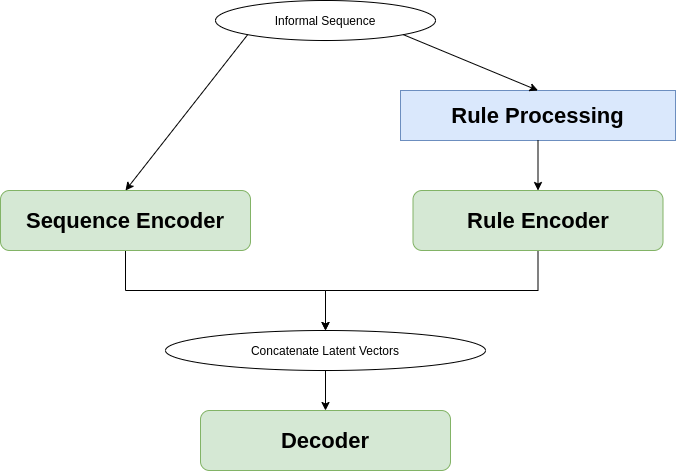

The diagram above was exported from draw.io. Its source (the exported page's mxGraphModel, read from the mxfile embedded in the PNG):
<mxGraphModel dx="1364" dy="801" grid="1" gridSize="10" guides="1" tooltips="1" connect="1" arrows="1" fold="1" page="1" pageScale="1" pageWidth="850" pageHeight="1100" math="0" shadow="0">
  <root>
    <mxCell id="0" />
    <mxCell id="1" parent="0" />
    <mxCell id="MArBXi2D4raR-7VyPg6C-23" style="edgeStyle=orthogonalEdgeStyle;rounded=0;orthogonalLoop=1;jettySize=auto;html=1;entryX=0.5;entryY=0;entryDx=0;entryDy=0;" parent="1" source="MArBXi2D4raR-7VyPg6C-1" target="MArBXi2D4raR-7VyPg6C-20" edge="1">
      <mxGeometry relative="1" as="geometry">
        <mxPoint x="250" y="370" as="targetPoint" />
        <Array as="points">
          <mxPoint x="225" y="360" />
          <mxPoint x="425" y="360" />
        </Array>
      </mxGeometry>
    </mxCell>
    <mxCell id="MArBXi2D4raR-7VyPg6C-1" value="&lt;p&gt;&lt;font style=&quot;font-size: 22px&quot;&gt;&lt;b&gt;Sequence Encoder&lt;/b&gt;&lt;/font&gt;&lt;/p&gt;" style="rounded=1;whiteSpace=wrap;html=1;fillColor=#d5e8d4;strokeColor=#82b366;labelBackgroundColor=none;glass=0;" parent="1" vertex="1">
      <mxGeometry x="100" y="260" width="250" height="60" as="geometry" />
    </mxCell>
    <mxCell id="MArBXi2D4raR-7VyPg6C-6" value="&lt;p&gt;&lt;font style=&quot;font-size: 22px&quot;&gt;&lt;b&gt;Decoder&lt;/b&gt;&lt;/font&gt;&lt;/p&gt;" style="rounded=1;whiteSpace=wrap;html=1;fillColor=#d5e8d4;strokeColor=#82b366;labelBackgroundColor=none;glass=0;" parent="1" vertex="1">
      <mxGeometry x="300" y="480" width="250" height="60" as="geometry" />
    </mxCell>
    <mxCell id="MArBXi2D4raR-7VyPg6C-24" style="edgeStyle=orthogonalEdgeStyle;rounded=0;orthogonalLoop=1;jettySize=auto;html=1;entryX=0.5;entryY=0;entryDx=0;entryDy=0;" parent="1" source="MArBXi2D4raR-7VyPg6C-9" target="MArBXi2D4raR-7VyPg6C-20" edge="1">
      <mxGeometry relative="1" as="geometry">
        <Array as="points">
          <mxPoint x="638" y="360" />
          <mxPoint x="425" y="360" />
        </Array>
      </mxGeometry>
    </mxCell>
    <mxCell id="MArBXi2D4raR-7VyPg6C-9" value="&lt;p&gt;&lt;font style=&quot;font-size: 22px&quot;&gt;&lt;b&gt;Rule Encoder&lt;/b&gt;&lt;/font&gt;&lt;/p&gt;" style="rounded=1;whiteSpace=wrap;html=1;fillColor=#d5e8d4;strokeColor=#82b366;labelBackgroundColor=none;glass=0;" parent="1" vertex="1">
      <mxGeometry x="512.5" y="260" width="250" height="60" as="geometry" />
    </mxCell>
    <mxCell id="MArBXi2D4raR-7VyPg6C-11" value="Informal Sequence" style="ellipse;whiteSpace=wrap;html=1;rounded=1;glass=0;labelBackgroundColor=none;" parent="1" vertex="1">
      <mxGeometry x="315" y="70" width="220" height="40" as="geometry" />
    </mxCell>
    <mxCell id="MArBXi2D4raR-7VyPg6C-12" value="" style="endArrow=classic;html=1;entryX=0.5;entryY=0;entryDx=0;entryDy=0;exitX=0;exitY=1;exitDx=0;exitDy=0;shadow=0;sketch=0;jumpStyle=none;jumpSize=6;" parent="1" source="MArBXi2D4raR-7VyPg6C-11" target="MArBXi2D4raR-7VyPg6C-1" edge="1">
      <mxGeometry width="50" height="50" relative="1" as="geometry">
        <mxPoint x="340" y="120" as="sourcePoint" />
        <mxPoint x="365" y="130" as="targetPoint" />
      </mxGeometry>
    </mxCell>
    <mxCell id="MArBXi2D4raR-7VyPg6C-14" value="&lt;font style=&quot;font-size: 22px&quot;&gt;&lt;b&gt;Rule Processing&lt;/b&gt;&lt;/font&gt;" style="rounded=0;whiteSpace=wrap;html=1;glass=0;labelBackgroundColor=none;fillColor=#dae8fc;strokeColor=#6c8ebf;" parent="1" vertex="1">
      <mxGeometry x="500" y="160" width="275" height="50" as="geometry" />
    </mxCell>
    <mxCell id="MArBXi2D4raR-7VyPg6C-15" value="" style="endArrow=classic;html=1;entryX=0.5;entryY=0;entryDx=0;entryDy=0;exitX=1;exitY=1;exitDx=0;exitDy=0;" parent="1" source="MArBXi2D4raR-7VyPg6C-11" target="MArBXi2D4raR-7VyPg6C-14" edge="1">
      <mxGeometry width="50" height="50" relative="1" as="geometry">
        <mxPoint x="580" y="115" as="sourcePoint" />
        <mxPoint x="630" y="65" as="targetPoint" />
      </mxGeometry>
    </mxCell>
    <mxCell id="MArBXi2D4raR-7VyPg6C-18" value="" style="endArrow=classic;html=1;entryX=0.5;entryY=0;entryDx=0;entryDy=0;exitX=0.5;exitY=1;exitDx=0;exitDy=0;" parent="1" source="MArBXi2D4raR-7VyPg6C-14" target="MArBXi2D4raR-7VyPg6C-9" edge="1">
      <mxGeometry width="50" height="50" relative="1" as="geometry">
        <mxPoint x="400" y="370" as="sourcePoint" />
        <mxPoint x="450" y="320" as="targetPoint" />
        <Array as="points" />
      </mxGeometry>
    </mxCell>
    <mxCell id="MArBXi2D4raR-7VyPg6C-22" value="" style="edgeStyle=orthogonalEdgeStyle;rounded=0;orthogonalLoop=1;jettySize=auto;html=1;" parent="1" source="MArBXi2D4raR-7VyPg6C-20" target="MArBXi2D4raR-7VyPg6C-6" edge="1">
      <mxGeometry relative="1" as="geometry" />
    </mxCell>
    <mxCell id="MArBXi2D4raR-7VyPg6C-20" value="Concatenate Latent Vectors" style="ellipse;whiteSpace=wrap;html=1;rounded=1;glass=0;labelBackgroundColor=none;" parent="1" vertex="1">
      <mxGeometry x="265" y="400" width="320" height="40" as="geometry" />
    </mxCell>
  </root>
</mxGraphModel>